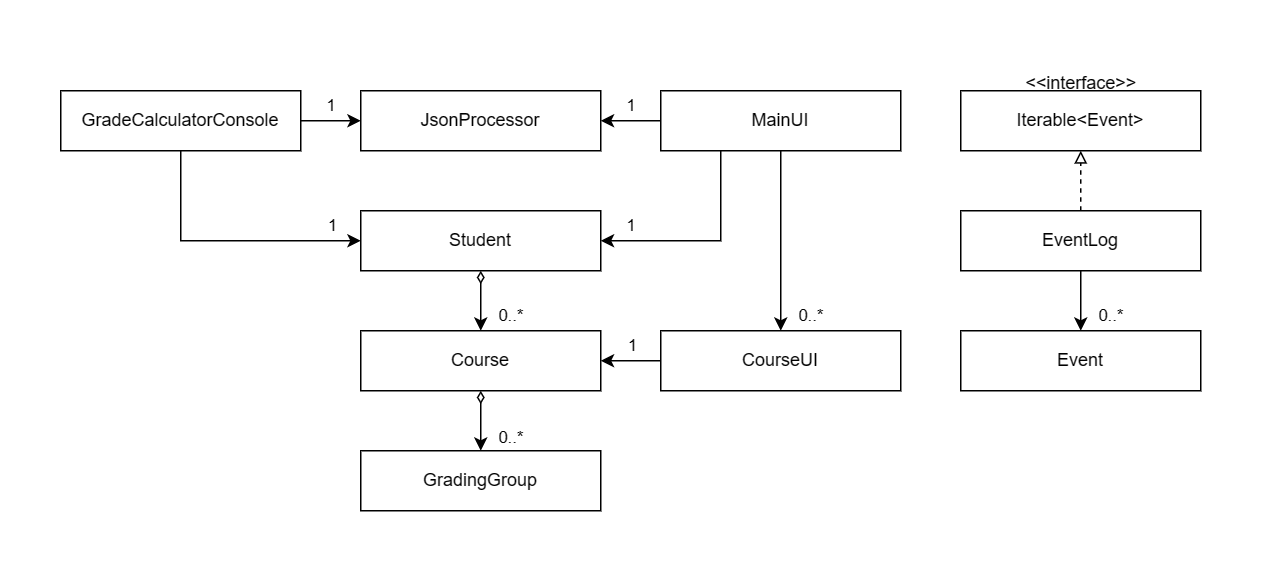

The diagram above was exported from draw.io. Its source (the exported page's mxGraphModel, read from the mxfile embedded in the PNG):
<mxGraphModel dx="1195" dy="695" grid="1" gridSize="10" guides="1" tooltips="1" connect="1" arrows="1" fold="1" page="1" pageScale="1" pageWidth="1100" pageHeight="850" math="0" shadow="0">
  <root>
    <mxCell id="0" />
    <mxCell id="1" parent="0" />
    <mxCell id="kec3o-o00yggGkVYG9tX-15" value="" style="edgeStyle=orthogonalEdgeStyle;rounded=0;orthogonalLoop=1;jettySize=auto;html=1;endArrow=diamondThin;endFill=0;startArrow=classic;startFill=1;" parent="1" source="kec3o-o00yggGkVYG9tX-1" target="kec3o-o00yggGkVYG9tX-2" edge="1">
      <mxGeometry relative="1" as="geometry" />
    </mxCell>
    <mxCell id="UpkToSwc6_9d6FQNH_MV-11" value="0..*" style="edgeLabel;html=1;align=center;verticalAlign=middle;resizable=0;points=[];" parent="kec3o-o00yggGkVYG9tX-15" connectable="0" vertex="1">
      <mxGeometry x="0.5131" relative="1" as="geometry">
        <mxPoint x="20" y="20" as="offset" />
      </mxGeometry>
    </mxCell>
    <mxCell id="kec3o-o00yggGkVYG9tX-26" style="edgeStyle=orthogonalEdgeStyle;rounded=0;orthogonalLoop=1;jettySize=auto;html=1;endArrow=none;endFill=0;startArrow=classic;startFill=1;" parent="1" source="kec3o-o00yggGkVYG9tX-1" target="kec3o-o00yggGkVYG9tX-8" edge="1">
      <mxGeometry relative="1" as="geometry" />
    </mxCell>
    <mxCell id="UpkToSwc6_9d6FQNH_MV-20" value="1" style="edgeLabel;html=1;align=center;verticalAlign=middle;resizable=0;points=[];fontSize=11;fontFamily=Helvetica;fontColor=default;" parent="kec3o-o00yggGkVYG9tX-26" connectable="0" vertex="1">
      <mxGeometry x="-0.0981" relative="1" as="geometry">
        <mxPoint x="2" y="-10" as="offset" />
      </mxGeometry>
    </mxCell>
    <mxCell id="kec3o-o00yggGkVYG9tX-1" value="Course" style="rounded=0;whiteSpace=wrap;html=1;" parent="1" vertex="1">
      <mxGeometry x="200" y="320" width="160" height="40" as="geometry" />
    </mxCell>
    <mxCell id="kec3o-o00yggGkVYG9tX-21" style="edgeStyle=orthogonalEdgeStyle;rounded=0;orthogonalLoop=1;jettySize=auto;html=1;entryX=1;entryY=0.5;entryDx=0;entryDy=0;exitX=0.25;exitY=1;exitDx=0;exitDy=0;" parent="1" source="kec3o-o00yggGkVYG9tX-9" target="kec3o-o00yggGkVYG9tX-2" edge="1">
      <mxGeometry relative="1" as="geometry">
        <Array as="points">
          <mxPoint x="440" y="260" />
        </Array>
      </mxGeometry>
    </mxCell>
    <mxCell id="UpkToSwc6_9d6FQNH_MV-13" value="1" style="edgeLabel;html=1;align=center;verticalAlign=middle;resizable=0;points=[];" parent="kec3o-o00yggGkVYG9tX-21" connectable="0" vertex="1">
      <mxGeometry x="0.7904" y="-1" relative="1" as="geometry">
        <mxPoint x="5" y="-9" as="offset" />
      </mxGeometry>
    </mxCell>
    <mxCell id="kec3o-o00yggGkVYG9tX-23" style="edgeStyle=orthogonalEdgeStyle;rounded=0;orthogonalLoop=1;jettySize=auto;html=1;entryX=0;entryY=0.5;entryDx=0;entryDy=0;exitX=0.5;exitY=1;exitDx=0;exitDy=0;" parent="1" source="kec3o-o00yggGkVYG9tX-10" target="kec3o-o00yggGkVYG9tX-2" edge="1">
      <mxGeometry relative="1" as="geometry">
        <mxPoint x="120" y="220" as="sourcePoint" />
      </mxGeometry>
    </mxCell>
    <mxCell id="UpkToSwc6_9d6FQNH_MV-14" value="1" style="edgeLabel;html=1;align=center;verticalAlign=middle;resizable=0;points=[];" parent="kec3o-o00yggGkVYG9tX-23" connectable="0" vertex="1">
      <mxGeometry x="0.8026" relative="1" as="geometry">
        <mxPoint x="-2" y="-10" as="offset" />
      </mxGeometry>
    </mxCell>
    <mxCell id="kec3o-o00yggGkVYG9tX-2" value="Student" style="whiteSpace=wrap;html=1;" parent="1" vertex="1">
      <mxGeometry x="200" y="240" width="160" height="40" as="geometry" />
    </mxCell>
    <mxCell id="kec3o-o00yggGkVYG9tX-13" value="" style="edgeStyle=orthogonalEdgeStyle;rounded=0;orthogonalLoop=1;jettySize=auto;html=1;entryX=0.5;entryY=0;entryDx=0;entryDy=0;exitX=0.5;exitY=1;exitDx=0;exitDy=0;" parent="1" source="kec3o-o00yggGkVYG9tX-4" target="kec3o-o00yggGkVYG9tX-3" edge="1">
      <mxGeometry relative="1" as="geometry">
        <mxPoint x="700" y="300" as="sourcePoint" />
      </mxGeometry>
    </mxCell>
    <mxCell id="UpkToSwc6_9d6FQNH_MV-4" value="0..*" style="edgeLabel;html=1;align=center;verticalAlign=middle;resizable=0;points=[];labelBackgroundColor=default;" parent="kec3o-o00yggGkVYG9tX-13" connectable="0" vertex="1">
      <mxGeometry x="0.7619" y="1" relative="1" as="geometry">
        <mxPoint x="19" y="-5" as="offset" />
      </mxGeometry>
    </mxCell>
    <mxCell id="kec3o-o00yggGkVYG9tX-3" value="Event" style="whiteSpace=wrap;html=1;" parent="1" vertex="1">
      <mxGeometry x="600" y="320" width="160" height="40" as="geometry" />
    </mxCell>
    <mxCell id="CTQxOjDYz8c_YlSXtm-1-5" value="" style="edgeStyle=orthogonalEdgeStyle;rounded=0;orthogonalLoop=1;jettySize=auto;html=1;entryX=0.5;entryY=1;entryDx=0;entryDy=0;endArrow=block;endFill=0;dashed=1;" edge="1" parent="1" source="kec3o-o00yggGkVYG9tX-4" target="CTQxOjDYz8c_YlSXtm-1-1">
      <mxGeometry relative="1" as="geometry" />
    </mxCell>
    <mxCell id="kec3o-o00yggGkVYG9tX-4" value="EventLog" style="whiteSpace=wrap;html=1;" parent="1" vertex="1">
      <mxGeometry x="600" y="240" width="160" height="40" as="geometry" />
    </mxCell>
    <mxCell id="kec3o-o00yggGkVYG9tX-16" value="" style="edgeStyle=orthogonalEdgeStyle;rounded=0;orthogonalLoop=1;jettySize=auto;html=1;horizontal=1;endArrow=diamondThin;endFill=0;startArrow=classic;startFill=1;" parent="1" source="kec3o-o00yggGkVYG9tX-6" target="kec3o-o00yggGkVYG9tX-1" edge="1">
      <mxGeometry relative="1" as="geometry" />
    </mxCell>
    <mxCell id="UpkToSwc6_9d6FQNH_MV-19" value="0..*" style="edgeLabel;html=1;align=center;verticalAlign=middle;resizable=0;points=[];fontSize=11;fontFamily=Helvetica;fontColor=default;" parent="kec3o-o00yggGkVYG9tX-16" connectable="0" vertex="1">
      <mxGeometry x="0.1346" y="-1" relative="1" as="geometry">
        <mxPoint x="19" y="13" as="offset" />
      </mxGeometry>
    </mxCell>
    <mxCell id="kec3o-o00yggGkVYG9tX-6" value="GradingGroup" style="whiteSpace=wrap;html=1;" parent="1" vertex="1">
      <mxGeometry x="200" y="400" width="160" height="40" as="geometry" />
    </mxCell>
    <mxCell id="kec3o-o00yggGkVYG9tX-19" value="" style="edgeStyle=orthogonalEdgeStyle;rounded=0;orthogonalLoop=1;jettySize=auto;html=1;entryX=0;entryY=0.5;entryDx=0;entryDy=0;exitX=1;exitY=0.5;exitDx=0;exitDy=0;" parent="1" source="kec3o-o00yggGkVYG9tX-10" target="kec3o-o00yggGkVYG9tX-7" edge="1">
      <mxGeometry relative="1" as="geometry">
        <mxPoint x="170" y="130" as="sourcePoint" />
      </mxGeometry>
    </mxCell>
    <mxCell id="UpkToSwc6_9d6FQNH_MV-9" value="1" style="edgeLabel;html=1;align=center;verticalAlign=middle;resizable=0;points=[];" parent="kec3o-o00yggGkVYG9tX-19" connectable="0" vertex="1">
      <mxGeometry x="0.0926" y="-1" relative="1" as="geometry">
        <mxPoint x="-2" y="-11" as="offset" />
      </mxGeometry>
    </mxCell>
    <mxCell id="kec3o-o00yggGkVYG9tX-25" style="edgeStyle=orthogonalEdgeStyle;rounded=0;orthogonalLoop=1;jettySize=auto;html=1;entryX=1;entryY=0.5;entryDx=0;entryDy=0;exitX=0;exitY=0.5;exitDx=0;exitDy=0;" parent="1" source="kec3o-o00yggGkVYG9tX-9" target="kec3o-o00yggGkVYG9tX-7" edge="1">
      <mxGeometry relative="1" as="geometry">
        <mxPoint x="380" y="130" as="sourcePoint" />
      </mxGeometry>
    </mxCell>
    <mxCell id="UpkToSwc6_9d6FQNH_MV-10" value="1" style="edgeLabel;html=1;align=center;verticalAlign=middle;resizable=0;points=[];" parent="kec3o-o00yggGkVYG9tX-25" connectable="0" vertex="1">
      <mxGeometry x="-0.2309" relative="1" as="geometry">
        <mxPoint x="-5" y="-10" as="offset" />
      </mxGeometry>
    </mxCell>
    <mxCell id="kec3o-o00yggGkVYG9tX-7" value="JsonProcessor" style="whiteSpace=wrap;html=1;" parent="1" vertex="1">
      <mxGeometry x="200" y="160" width="160" height="40" as="geometry" />
    </mxCell>
    <mxCell id="UpkToSwc6_9d6FQNH_MV-15" style="edgeStyle=orthogonalEdgeStyle;rounded=0;orthogonalLoop=1;jettySize=auto;html=1;entryX=0.5;entryY=0;entryDx=0;entryDy=0;exitX=0.5;exitY=1;exitDx=0;exitDy=0;" parent="1" source="kec3o-o00yggGkVYG9tX-9" target="kec3o-o00yggGkVYG9tX-8" edge="1">
      <mxGeometry relative="1" as="geometry">
        <mxPoint x="530" y="250" as="sourcePoint" />
      </mxGeometry>
    </mxCell>
    <mxCell id="UpkToSwc6_9d6FQNH_MV-16" value="0..*" style="edgeLabel;html=1;align=center;verticalAlign=middle;resizable=0;points=[];" parent="UpkToSwc6_9d6FQNH_MV-15" connectable="0" vertex="1">
      <mxGeometry x="0.6178" y="1" relative="1" as="geometry">
        <mxPoint x="19" y="13" as="offset" />
      </mxGeometry>
    </mxCell>
    <mxCell id="kec3o-o00yggGkVYG9tX-8" value="CourseUI" style="whiteSpace=wrap;html=1;imageWidth=24;" parent="1" vertex="1">
      <mxGeometry x="400" y="320" width="160" height="40" as="geometry" />
    </mxCell>
    <mxCell id="kec3o-o00yggGkVYG9tX-9" value="MainUI" style="whiteSpace=wrap;html=1;imageWidth=24;" parent="1" vertex="1">
      <mxGeometry x="400" y="160" width="160" height="40" as="geometry" />
    </mxCell>
    <mxCell id="kec3o-o00yggGkVYG9tX-10" value="GradeCalculatorConsole" style="whiteSpace=wrap;html=1;" parent="1" vertex="1">
      <mxGeometry y="160" width="160" height="40" as="geometry" />
    </mxCell>
    <mxCell id="CTQxOjDYz8c_YlSXtm-1-1" value="Iterable&amp;lt;Event&amp;gt;" style="whiteSpace=wrap;html=1;" vertex="1" parent="1">
      <mxGeometry x="600" y="160" width="160" height="40" as="geometry" />
    </mxCell>
    <mxCell id="CTQxOjDYz8c_YlSXtm-1-2" value="&amp;lt;&amp;lt;interface&amp;gt;&amp;gt;" style="text;html=1;align=center;verticalAlign=middle;resizable=0;points=[];autosize=1;strokeColor=none;fillColor=none;" vertex="1" parent="1">
      <mxGeometry x="630" y="140" width="100" height="30" as="geometry" />
    </mxCell>
  </root>
</mxGraphModel>